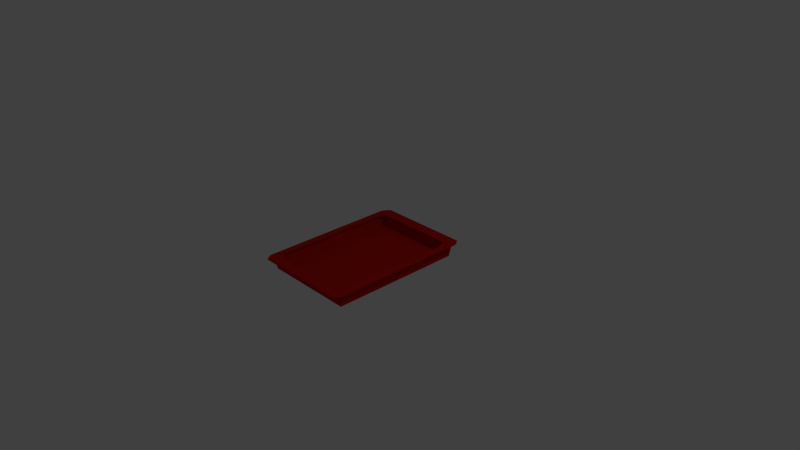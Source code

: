 # Source: AWetTray.blend  (saved by Blender 2.79.0; exported with 4.5.12 LTS)
import bpy
from mathutils import Matrix  # noqa: F401  (used for matrix-valued properties, if any)

bpy.ops.wm.read_factory_settings(use_empty=True)
scene = bpy.context.scene
scene.name = 'Scene'

# ---- collections
col_collection_1 = bpy.data.collections.new('Collection 1'); scene.collection.children.link(col_collection_1)

# ---- materials (node trees are filled in below, after node groups)
mat_material_001 = bpy.data.materials.new('Material.001')
mat_material_001.alpha_threshold = 0.0
mat_material_001.use_transparent_shadow = False
mat_material_001.diffuse_color = (0.5489, 0.01059, 0.0, 1.0)
mat_material_001.specular_color = (1.0, 0.06868, 0.003565)
mat_material_001.roughness = 0.5

# ---- material node trees

# ---- world
world_world = bpy.data.worlds.new('World'); scene.world = world_world
world_world.color = (0.05088, 0.05088, 0.05088)
world_world.use_sun_shadow = False
world_world.sun_shadow_jitter_overblur = 0.0
world_world.cycles.sampling_method = 'MANUAL'

# ---- cameras
cam_camera = bpy.data.cameras.new('Camera')
cam_camera.clip_end = 100.0
cam_camera.lens = 35.0
cam_camera.sensor_width = 32.0
cam_camera.sensor_height = 18.0
cam_camera.ortho_scale = 7.314
cam_camera.dof.focus_distance = 0.0
cam_camera.dof.aperture_fstop = 128.0

# ---- lights
light_lamp = bpy.data.lights.new('Lamp', 'POINT')
light_lamp.transmission_factor = 0.0
light_lamp.cutoff_distance = 30.0
light_lamp.energy = 100.0
light_lamp.shadow_buffer_clip_start = 1.001
light_lamp.shadow_soft_size = 0.1
light_lamp.shadow_maximum_resolution = 0.006
light_lamp.use_absolute_resolution = True

# ---- meshes
me_cube_001 = bpy.data.meshes.new('Cube.001')
me_cube_001.from_pydata([(-0.9563, -0.9563, -0.258), (-0.9259, -0.9168, 7.905), (-0.9563, 0.9563, -0.258), (-0.9255, 0.8816, 8.115), (0.9563, -0.9563, -0.258), (0.9423, -0.9241, 8.113), (0.9563, 0.9563, -0.258), (0.9418, 0.9152, 8.123), (-0.9481, 0.9481, -1.02), (-0.9481, -0.9481, -1.02), (0.9481, 0.9481, -1.02), (0.9481, -0.9481, -1.02), (-0.9182, -1.0, -0.1762), (-1.0, -0.9182, -0.1762), (-1.001, -0.9193, -0.3398), (-0.9193, -1.001, -0.3398), (-0.9583, -0.9879, -0.1762), (-0.9186, -1.0, -0.2307), (-0.961, -0.9879, -0.2307), (-1.0, -0.9186, -0.2307), (-0.9891, -0.959, -0.1762), (-0.9879, -0.961, -0.2307), (-0.989, -0.9595, -0.3394), (-1.0, -0.9189, -0.2853), (-0.9878, -0.9611, -0.2851), (-0.9189, -1.001, -0.2853), (-0.9594, -0.9889, -0.3394), (-0.9611, -0.9878, -0.2851), (-0.9182, -1.0, 0.9182), (-0.9224, -0.9182, 7.765), (-1.0, -0.9182, 0.9182), (-0.9182, -0.9891, 0.959), (-0.959, -0.9891, 0.9182), (-0.9573, -0.9784, 0.9573), (-0.959, -0.9182, 0.9891), (-0.9182, -0.959, 0.9891), (-0.9573, -0.9573, 0.9784), (-0.9891, -0.959, 0.9182), (-0.9891, -0.9182, 0.959), (-0.9784, -0.9573, 0.9573), (-0.9182, 1.0, -0.1762), (-0.9193, 1.001, -0.3398), (-1.001, 0.9193, -0.3398), (-1.0, 0.9182, -0.1762), (-0.9186, 1.0, -0.2307), (-0.9582, 0.9877, -0.1762), (-0.9607, 0.9874, -0.2308), (-0.9595, 0.989, -0.3394), (-0.9189, 1.0, -0.2853), (-0.9614, 0.9883, -0.2852), (-1.001, 0.9189, -0.2853), (-0.9902, 0.9602, -0.3394), (-0.9883, 0.9614, -0.2852), (-0.9879, 0.9583, -0.1762), (-0.9996, 0.9185, -0.2307), (-0.9874, 0.9607, -0.2308), (-0.9308, 0.9172, 7.765), (-0.9182, 1.0, 0.9182), (-1.0, 0.9182, 0.9182), (-0.9182, 0.959, 0.9891), (-0.959, 0.9182, 0.9891), (-0.9573, 0.9573, 0.9784), (-0.959, 0.9891, 0.9182), (-0.9182, 0.9891, 0.959), (-0.9573, 0.9784, 0.9573), (-0.9891, 0.9182, 0.959), (-0.9891, 0.959, 0.9182), (-0.9784, 0.9573, 0.9573), (0.9182, -1.0, -0.1762), (0.9193, -1.001, -0.3398), (1.001, -0.9193, -0.3398), (1.0, -0.9182, -0.1762), (0.9186, -1.0, -0.2307), (0.9582, -0.9877, -0.1762), (0.9607, -0.9874, -0.2308), (0.9595, -0.989, -0.3394), (0.9189, -1.0, -0.2853), (0.9614, -0.9883, -0.2852), (1.001, -0.9189, -0.2853), (0.9902, -0.9602, -0.3394), (0.9883, -0.9614, -0.2852), (0.9879, -0.9583, -0.1762), (0.9996, -0.9185, -0.2307), (0.9874, -0.9607, -0.2308), (0.9139, -0.9182, 7.765), (0.9182, -1.0, 0.9182), (1.0, -0.9182, 0.9182), (0.9182, -0.959, 0.9891), (0.959, -0.9182, 0.9891), (0.9573, -0.9573, 0.9784), (0.959, -0.9891, 0.9182), (0.9182, -0.9891, 0.959), (0.9573, -0.9784, 0.9573), (0.9891, -0.9182, 0.959), (0.9891, -0.959, 0.9182), (0.9784, -0.9573, 0.9573), (1.0, 0.9182, -0.1762), (1.001, 0.9193, -0.3398), (0.9193, 1.001, -0.3398), (0.9182, 1.0, -0.1762), (1.0, 0.9186, -0.2307), (0.9877, 0.9582, -0.1762), (0.9874, 0.9607, -0.2308), (0.989, 0.9595, -0.3394), (1.0, 0.9189, -0.2853), (0.9883, 0.9614, -0.2852), (0.9189, 1.001, -0.2853), (0.9602, 0.9902, -0.3394), (0.9614, 0.9883, -0.2852), (0.9583, 0.9879, -0.1762), (0.9185, 0.9996, -0.2307), (0.9607, 0.9874, -0.2308), (0.9055, 0.9172, 7.765), (1.0, 0.9182, 0.9182), (0.9182, 1.0, 0.9182), (0.959, 0.9182, 0.9891), (0.9182, 0.959, 0.9891), (0.9573, 0.9573, 0.9784), (0.9891, 0.959, 0.9182), (0.9891, 0.9182, 0.959), (0.9784, 0.9573, 0.9573), (0.9182, 0.9891, 0.959), (0.959, 0.9891, 0.9182), (0.9573, 0.9784, 0.9573), (-0.9131, 0.9961, -1.061), (-0.9961, 0.9131, -1.061), (-1.009, 0.9274, -0.8986), (-0.9274, 1.009, -0.8986), (-0.953, 0.983, -1.066), (-0.9176, 1.003, -1.01), (-0.9632, 0.9916, -1.009), (-1.003, 0.9176, -1.01), (-0.983, 0.953, -1.066), (-0.9916, 0.9632, -1.009), (-0.9971, 0.9676, -0.8982), (-1.008, 0.9229, -0.9503), (-0.9964, 0.9681, -0.9526), (-0.9229, 1.008, -0.9503), (-0.9676, 0.9971, -0.8982), (-0.9681, 0.9964, -0.9526), (-0.9455, 1.058, -0.9886), (-0.8997, 0.8997, -1.027), (-1.058, 0.9455, -0.9886), (-0.931, 1.009, -1.003), (-0.9823, 1.023, -0.9949), (-0.9665, 0.9913, -1.005), (-0.9505, 0.9142, -1.017), (-0.9142, 0.9505, -1.017), (-0.9563, 0.9563, -1.013), (-1.023, 0.9823, -0.9949), (-1.009, 0.931, -1.003), (-0.9913, 0.9665, -1.005), (-0.8748, 0.9666, -1.063), (-0.9666, 0.8748, -1.063), (-1.023, 0.9396, -0.9118), (-0.9396, 1.023, -0.9118), (-0.9133, 0.9466, -1.074), (-0.8953, 0.9891, -1.017), (-0.9443, 0.9756, -1.019), (-0.9891, 0.8953, -1.017), (-0.9466, 0.9133, -1.074), (-0.9756, 0.9443, -1.019), (-1.009, 0.9795, -0.9166), (-1.01, 0.919, -0.9614), (-0.9968, 0.9667, -0.9659), (-0.919, 1.01, -0.9614), (-0.9795, 1.009, -0.9166), (-0.9667, 0.9968, -0.9659), (-0.8354, 0.9387, -1.055), (-0.9387, 0.8354, -1.055), (-1.044, 0.9518, -0.9328), (-0.9518, 1.044, -0.9328), (-0.8727, 0.9104, -1.066), (-0.8723, 0.9757, -1.02), (-0.9241, 0.9588, -1.023), (-0.9757, 0.8723, -1.02), (-0.9104, 0.8727, -1.066), (-0.9588, 0.9241, -1.023), (-1.024, 0.9903, -0.9437), (-1.014, 0.9149, -0.9748), (-0.997, 0.9637, -0.9812), (-0.9149, 1.014, -0.9748), (-0.9903, 1.024, -0.9437), (-0.9637, 0.997, -0.9812), (-0.8022, 0.9148, -1.038), (-0.9148, 0.8022, -1.038), (-1.055, 0.952, -0.9592), (-0.952, 1.055, -0.9592), (-0.8389, 0.8801, -1.044), (-0.8497, 0.9618, -1.017), (-0.9041, 0.942, -1.019), (-0.9618, 0.8497, -1.017), (-0.8801, 0.8389, -1.044), (-0.942, 0.9041, -1.019), (-1.027, 0.9893, -0.97), (-1.013, 0.9045, -0.9884), (-0.9916, 0.9549, -0.9942), (-0.9045, 1.013, -0.9884), (-0.9893, 1.027, -0.97), (-0.9549, 0.9916, -0.9942), (-0.8997, -0.8997, -1.027), (-0.9455, -1.058, -0.9886), (-1.058, -0.9455, -0.9886), (-0.9142, -0.9505, -1.017), (-0.9505, -0.9142, -1.017), (-0.9563, -0.9563, -1.013), (-0.9823, -1.023, -0.9949), (-0.931, -1.009, -1.003), (-0.9665, -0.9913, -1.005), (-1.009, -0.931, -1.003), (-1.023, -0.9823, -0.9949), (-0.9913, -0.9665, -1.005), (-0.9131, -0.9961, -1.061), (-0.9274, -1.009, -0.8986), (-1.009, -0.9274, -0.8986), (-0.9961, -0.9131, -1.061), (-0.9176, -1.003, -1.01), (-0.953, -0.983, -1.066), (-0.9632, -0.9916, -1.009), (-0.9676, -0.9971, -0.8982), (-0.9229, -1.008, -0.9503), (-0.9681, -0.9964, -0.9526), (-1.008, -0.9229, -0.9503), (-0.9971, -0.9676, -0.8982), (-0.9964, -0.9681, -0.9526), (-0.983, -0.953, -1.066), (-1.003, -0.9176, -1.01), (-0.9916, -0.9632, -1.009), (-0.8022, -0.9148, -1.038), (-0.952, -1.055, -0.9592), (-1.055, -0.952, -0.9592), (-0.9148, -0.8022, -1.038), (-0.8497, -0.9618, -1.017), (-0.8389, -0.8801, -1.044), (-0.9041, -0.942, -1.019), (-0.9893, -1.027, -0.97), (-0.9045, -1.013, -0.9884), (-0.9549, -0.9916, -0.9942), (-1.013, -0.9045, -0.9884), (-1.027, -0.9893, -0.97), (-0.9916, -0.9549, -0.9942), (-0.8801, -0.8389, -1.044), (-0.9618, -0.8497, -1.017), (-0.942, -0.9041, -1.019), (-0.8354, -0.9387, -1.055), (-0.9518, -1.044, -0.9328), (-1.044, -0.9518, -0.9328), (-0.9387, -0.8354, -1.055), (-0.8723, -0.9757, -1.02), (-0.8727, -0.9104, -1.066), (-0.9241, -0.9588, -1.023), (-0.9903, -1.024, -0.9437), (-0.9149, -1.014, -0.9748), (-0.9637, -0.997, -0.9812), (-1.014, -0.9149, -0.9748), (-1.024, -0.9903, -0.9437), (-0.997, -0.9637, -0.9812), (-0.9104, -0.8727, -1.066), (-0.9757, -0.8723, -1.02), (-0.9588, -0.9241, -1.023), (-0.8748, -0.9666, -1.063), (-0.9396, -1.023, -0.9118), (-1.023, -0.9396, -0.9118), (-0.9666, -0.8748, -1.063), (-0.8953, -0.9891, -1.017), (-0.9133, -0.9466, -1.074), (-0.9443, -0.9756, -1.019), (-0.9795, -1.009, -0.9166), (-0.919, -1.01, -0.9614), (-0.9667, -0.9968, -0.9659), (-1.01, -0.919, -0.9614), (-1.009, -0.9795, -0.9166), (-0.9968, -0.9667, -0.9659), (-0.9466, -0.9133, -1.074), (-0.9891, -0.8953, -1.017), (-0.9756, -0.9443, -1.019), (0.9961, 0.9131, -1.061), (0.9131, 0.9961, -1.061), (0.9274, 1.009, -0.8986), (1.009, 0.9274, -0.8986), (0.983, 0.953, -1.066), (1.003, 0.9176, -1.01), (0.9916, 0.9632, -1.009), (0.9176, 1.003, -1.01), (0.953, 0.983, -1.066), (0.9632, 0.9916, -1.009), (0.9676, 0.9971, -0.8982), (0.9229, 1.008, -0.9503), (0.9681, 0.9964, -0.9526), (1.008, 0.9229, -0.9503), (0.9971, 0.9676, -0.8982), (0.9964, 0.9681, -0.9526), (1.058, 0.9455, -0.9886), (0.8997, 0.8997, -1.027), (0.9455, 1.058, -0.9886), (1.009, 0.931, -1.003), (1.023, 0.9823, -0.9949), (0.9913, 0.9665, -1.005), (0.9142, 0.9505, -1.017), (0.9505, 0.9142, -1.017), (0.9563, 0.9563, -1.013), (0.9823, 1.023, -0.9949), (0.931, 1.009, -1.003), (0.9665, 0.9913, -1.005), (0.9666, 0.8748, -1.063), (0.8748, 0.9666, -1.063), (0.9396, 1.023, -0.9118), (1.023, 0.9396, -0.9118), (0.9466, 0.9133, -1.074), (0.9891, 0.8953, -1.017), (0.9756, 0.9443, -1.019), (0.8953, 0.9891, -1.017), (0.9133, 0.9466, -1.074), (0.9443, 0.9756, -1.019), (0.9795, 1.009, -0.9166), (0.919, 1.01, -0.9614), (0.9667, 0.9968, -0.9659), (1.01, 0.919, -0.9614), (1.009, 0.9795, -0.9166), (0.9968, 0.9667, -0.9659), (0.9387, 0.8354, -1.055), (0.8354, 0.9387, -1.055), (0.9518, 1.044, -0.9328), (1.044, 0.9518, -0.9328), (0.9104, 0.8727, -1.066), (0.9757, 0.8723, -1.02), (0.9588, 0.9241, -1.023), (0.8723, 0.9757, -1.02), (0.8727, 0.9104, -1.066), (0.9241, 0.9588, -1.023), (0.9903, 1.024, -0.9437), (0.9149, 1.014, -0.9748), (0.9637, 0.997, -0.9812), (1.014, 0.9149, -0.9748), (1.024, 0.9903, -0.9437), (0.997, 0.9637, -0.9812), (0.9148, 0.8022, -1.038), (0.8022, 0.9148, -1.038), (0.952, 1.055, -0.9592), (1.055, 0.952, -0.9592), (0.8801, 0.8389, -1.044), (0.9618, 0.8497, -1.017), (0.942, 0.9041, -1.019), (0.8497, 0.9618, -1.017), (0.8389, 0.8801, -1.044), (0.9041, 0.942, -1.019), (0.9893, 1.027, -0.97), (0.9045, 1.013, -0.9884), (0.9549, 0.9916, -0.9942), (1.013, 0.9045, -0.9884), (1.027, 0.9893, -0.97), (0.9916, 0.9549, -0.9942), (0.9131, -0.9961, -1.061), (0.9961, -0.9131, -1.061), (1.009, -0.9274, -0.8986), (0.9274, -1.009, -0.8986), (0.953, -0.983, -1.066), (0.9176, -1.003, -1.01), (0.9632, -0.9916, -1.009), (1.003, -0.9176, -1.01), (0.983, -0.953, -1.066), (0.9916, -0.9632, -1.009), (0.9971, -0.9676, -0.8982), (1.008, -0.9229, -0.9503), (0.9964, -0.9681, -0.9526), (0.9229, -1.008, -0.9503), (0.9676, -0.9971, -0.8982), (0.9681, -0.9964, -0.9526), (0.9455, -1.058, -0.9886), (0.8997, -0.8997, -1.027), (1.058, -0.9455, -0.9886), (0.931, -1.009, -1.003), (0.9823, -1.023, -0.9949), (0.9665, -0.9913, -1.005), (0.9505, -0.9142, -1.017), (0.9142, -0.9505, -1.017), (0.9563, -0.9563, -1.013), (1.023, -0.9823, -0.9949), (1.009, -0.931, -1.003), (0.9913, -0.9665, -1.005), (0.8748, -0.9666, -1.063), (0.9666, -0.8748, -1.063), (1.023, -0.9396, -0.9118), (0.9396, -1.023, -0.9118), (0.9133, -0.9466, -1.074), (0.8953, -0.9891, -1.017), (0.9443, -0.9756, -1.019), (0.9891, -0.8953, -1.017), (0.9466, -0.9133, -1.074), (0.9756, -0.9443, -1.019), (1.009, -0.9795, -0.9166), (1.01, -0.919, -0.9614), (0.9968, -0.9667, -0.9659), (0.919, -1.01, -0.9614), (0.9795, -1.009, -0.9166), (0.9667, -0.9968, -0.9659), (0.8354, -0.9387, -1.055), (0.9387, -0.8354, -1.055), (1.044, -0.9518, -0.9328), (0.9518, -1.044, -0.9328), (0.8727, -0.9104, -1.066), (0.8723, -0.9757, -1.02), (0.9241, -0.9588, -1.023), (0.9757, -0.8723, -1.02), (0.9104, -0.8727, -1.066), (0.9588, -0.9241, -1.023), (1.024, -0.9903, -0.9437), (1.014, -0.9149, -0.9748), (0.997, -0.9637, -0.9812), (0.9149, -1.014, -0.9748), (0.9903, -1.024, -0.9437), (0.9637, -0.997, -0.9812), (0.8022, -0.9148, -1.038), (0.9148, -0.8022, -1.038), (1.055, -0.952, -0.9592), (0.952, -1.055, -0.9592), (0.8389, -0.8801, -1.044), (0.8497, -0.9618, -1.017), (0.9041, -0.942, -1.019), (0.9618, -0.8497, -1.017), (0.8801, -0.8389, -1.044), (0.942, -0.9041, -1.019), (1.027, -0.9893, -0.97), (1.013, -0.9045, -0.9884), (0.9916, -0.9549, -0.9942), (0.9045, -1.013, -0.9884), (0.9893, -1.027, -0.97), (0.9549, -0.9916, -0.9942)], [], [(14, 42, 126, 214), (41, 98, 278, 127), (97, 70, 354, 279), (69, 15, 213, 355), (40, 57, 114, 99), (0, 2, 3, 1), (2, 6, 7, 3), (6, 4, 5, 7), (4, 0, 1, 5), (7, 5, 1, 3), (96, 113, 86, 71), (322, 171, 152, 305), (306, 155, 124, 277), (200, 141, 8, 9), (13, 30, 58, 43), (398, 323, 304, 381), (261, 383, 352, 212), (2, 0, 9, 8), (6, 2, 8, 10), (4, 6, 10, 11), (0, 4, 11, 9), (141, 293, 10, 8), (201, 368, 412, 228), (338, 187, 168, 321), (294, 140, 184, 337), (142, 202, 231, 185), (186, 230, 247, 169), (170, 246, 263, 153), (154, 262, 215, 125), (293, 369, 11, 10), (414, 339, 320, 397), (370, 292, 336, 413), (369, 200, 9, 11), (245, 399, 380, 260), (382, 307, 276, 353), (229, 415, 396, 244), (112, 56, 29, 84), (12, 16, 18, 17), (16, 20, 21, 18), (13, 19, 21, 20), (19, 23, 24, 21), (14, 22, 24, 23), (22, 26, 27, 24), (15, 25, 27, 26), (25, 17, 18, 27), (18, 21, 24, 27), (28, 31, 33, 32), (31, 35, 36, 33), (29, 34, 36, 35), (34, 38, 39, 36), (30, 37, 39, 38), (37, 32, 33, 39), (33, 36, 39), (40, 44, 46, 45), (44, 48, 49, 46), (41, 47, 49, 48), (47, 51, 52, 49), (42, 50, 52, 51), (50, 54, 55, 52), (43, 53, 55, 54), (53, 45, 46, 55), (46, 49, 52, 55), (56, 59, 61, 60), (59, 63, 64, 61), (57, 62, 64, 63), (62, 66, 67, 64), (58, 65, 67, 66), (65, 60, 61, 67), (61, 64, 67), (68, 72, 74, 73), (72, 76, 77, 74), (69, 75, 77, 76), (75, 79, 80, 77), (70, 78, 80, 79), (78, 82, 83, 80), (71, 81, 83, 82), (81, 73, 74, 83), (74, 77, 80, 83), (84, 87, 89, 88), (87, 91, 92, 89), (85, 90, 92, 91), (90, 94, 95, 92), (86, 93, 95, 94), (93, 88, 89, 95), (89, 92, 95), (96, 100, 102, 101), (100, 104, 105, 102), (97, 103, 105, 104), (103, 107, 108, 105), (98, 106, 108, 107), (106, 110, 111, 108), (99, 109, 111, 110), (109, 101, 102, 111), (102, 105, 108, 111), (112, 115, 117, 116), (115, 119, 120, 117), (113, 118, 120, 119), (118, 122, 123, 120), (114, 121, 123, 122), (121, 116, 117, 123), (117, 120, 123), (124, 128, 130, 129), (128, 132, 133, 130), (125, 131, 133, 132), (131, 135, 136, 133), (126, 134, 136, 135), (134, 138, 139, 136), (127, 137, 139, 138), (137, 129, 130, 139), (130, 133, 136, 139), (140, 143, 145, 144), (143, 147, 148, 145), (141, 146, 148, 147), (146, 150, 151, 148), (142, 149, 151, 150), (149, 144, 145, 151), (145, 148, 151), (152, 156, 158, 157), (156, 160, 161, 158), (153, 159, 161, 160), (159, 163, 164, 161), (154, 162, 164, 163), (162, 166, 167, 164), (155, 165, 167, 166), (165, 157, 158, 167), (158, 161, 164, 167), (168, 172, 174, 173), (172, 176, 177, 174), (169, 175, 177, 176), (175, 179, 180, 177), (170, 178, 180, 179), (178, 182, 183, 180), (171, 181, 183, 182), (181, 173, 174, 183), (174, 177, 180, 183), (184, 188, 190, 189), (188, 192, 193, 190), (185, 191, 193, 192), (191, 195, 196, 193), (186, 194, 196, 195), (194, 198, 199, 196), (187, 197, 199, 198), (197, 189, 190, 199), (190, 193, 196, 199), (200, 203, 205, 204), (203, 207, 208, 205), (201, 206, 208, 207), (206, 210, 211, 208), (202, 209, 211, 210), (209, 204, 205, 211), (205, 208, 211), (212, 216, 218, 217), (216, 220, 221, 218), (213, 219, 221, 220), (219, 223, 224, 221), (214, 222, 224, 223), (222, 226, 227, 224), (215, 225, 227, 226), (225, 217, 218, 227), (218, 221, 224, 227), (228, 232, 234, 233), (232, 236, 237, 234), (229, 235, 237, 236), (235, 239, 240, 237), (230, 238, 240, 239), (238, 242, 243, 240), (231, 241, 243, 242), (241, 233, 234, 243), (234, 237, 240, 243), (244, 248, 250, 249), (248, 252, 253, 250), (245, 251, 253, 252), (251, 255, 256, 253), (246, 254, 256, 255), (254, 258, 259, 256), (247, 257, 259, 258), (257, 249, 250, 259), (250, 253, 256, 259), (260, 264, 266, 265), (264, 268, 269, 266), (261, 267, 269, 268), (267, 271, 272, 269), (262, 270, 272, 271), (270, 274, 275, 272), (263, 273, 275, 274), (273, 265, 266, 275), (266, 269, 272, 275), (276, 280, 282, 281), (280, 284, 285, 282), (277, 283, 285, 284), (283, 287, 288, 285), (278, 286, 288, 287), (286, 290, 291, 288), (279, 289, 291, 290), (289, 281, 282, 291), (282, 285, 288, 291), (292, 295, 297, 296), (295, 299, 300, 297), (293, 298, 300, 299), (298, 302, 303, 300), (294, 301, 303, 302), (301, 296, 297, 303), (297, 300, 303), (304, 308, 310, 309), (308, 312, 313, 310), (305, 311, 313, 312), (311, 315, 316, 313), (306, 314, 316, 315), (314, 318, 319, 316), (307, 317, 319, 318), (317, 309, 310, 319), (310, 313, 316, 319), (320, 324, 326, 325), (324, 328, 329, 326), (321, 327, 329, 328), (327, 331, 332, 329), (322, 330, 332, 331), (330, 334, 335, 332), (323, 333, 335, 334), (333, 325, 326, 335), (326, 329, 332, 335), (336, 340, 342, 341), (340, 344, 345, 342), (337, 343, 345, 344), (343, 347, 348, 345), (338, 346, 348, 347), (346, 350, 351, 348), (339, 349, 351, 350), (349, 341, 342, 351), (342, 345, 348, 351), (352, 356, 358, 357), (356, 360, 361, 358), (353, 359, 361, 360), (359, 363, 364, 361), (354, 362, 364, 363), (362, 366, 367, 364), (355, 365, 367, 366), (365, 357, 358, 367), (358, 361, 364, 367), (368, 371, 373, 372), (371, 375, 376, 373), (369, 374, 376, 375), (374, 378, 379, 376), (370, 377, 379, 378), (377, 372, 373, 379), (373, 376, 379), (380, 384, 386, 385), (384, 388, 389, 386), (381, 387, 389, 388), (387, 391, 392, 389), (382, 390, 392, 391), (390, 394, 395, 392), (383, 393, 395, 394), (393, 385, 386, 395), (386, 389, 392, 395), (396, 400, 402, 401), (400, 404, 405, 402), (397, 403, 405, 404), (403, 407, 408, 405), (398, 406, 408, 407), (406, 410, 411, 408), (399, 409, 411, 410), (409, 401, 402, 411), (402, 405, 408, 411), (412, 416, 418, 417), (416, 420, 421, 418), (413, 419, 421, 420), (419, 423, 424, 421), (414, 422, 424, 423), (422, 426, 427, 424), (415, 425, 427, 426), (425, 417, 418, 427), (418, 421, 424, 427), (12, 28, 32, 16), (16, 32, 37, 20), (20, 37, 30, 13), (29, 56, 60, 34), (34, 60, 65, 38), (38, 65, 58, 30), (57, 40, 45, 62), (62, 45, 53, 66), (66, 53, 43, 58), (56, 112, 116, 59), (59, 116, 121, 63), (63, 121, 114, 57), (113, 96, 101, 118), (118, 101, 109, 122), (122, 109, 99, 114), (112, 84, 88, 115), (115, 88, 93, 119), (119, 93, 86, 113), (85, 68, 73, 90), (90, 73, 81, 94), (94, 81, 71, 86), (84, 29, 35, 87), (87, 35, 31, 91), (91, 31, 28, 85), (42, 14, 23, 50), (50, 23, 19, 54), (54, 19, 13, 43), (98, 41, 48, 106), (106, 48, 44, 110), (110, 44, 40, 99), (70, 97, 104, 78), (78, 104, 100, 82), (82, 100, 96, 71), (15, 69, 76, 25), (25, 76, 72, 17), (17, 72, 68, 12), (184, 140, 144, 188), (188, 144, 149, 192), (192, 149, 142, 185), (141, 200, 204, 146), (146, 204, 209, 150), (150, 209, 202, 142), (201, 228, 233, 206), (206, 233, 241, 210), (210, 241, 231, 202), (230, 186, 195, 238), (238, 195, 191, 242), (242, 191, 185, 231), (168, 187, 198, 172), (172, 198, 194, 176), (176, 194, 186, 169), (229, 244, 249, 235), (235, 249, 257, 239), (239, 257, 247, 230), (246, 170, 179, 254), (254, 179, 175, 258), (258, 175, 169, 247), (152, 171, 182, 156), (156, 182, 178, 160), (160, 178, 170, 153), (245, 260, 265, 251), (251, 265, 273, 255), (255, 273, 263, 246), (262, 154, 163, 270), (270, 163, 159, 274), (274, 159, 153, 263), (124, 155, 166, 128), (128, 166, 162, 132), (132, 162, 154, 125), (261, 212, 217, 267), (267, 217, 225, 271), (271, 225, 215, 262), (214, 126, 135, 222), (222, 135, 131, 226), (226, 131, 125, 215), (336, 292, 296, 340), (340, 296, 301, 344), (344, 301, 294, 337), (293, 141, 147, 298), (298, 147, 143, 302), (302, 143, 140, 294), (187, 338, 347, 197), (197, 347, 343, 189), (189, 343, 337, 184), (320, 339, 350, 324), (324, 350, 346, 328), (328, 346, 338, 321), (171, 322, 331, 181), (181, 331, 327, 173), (173, 327, 321, 168), (304, 323, 334, 308), (308, 334, 330, 312), (312, 330, 322, 305), (155, 306, 315, 165), (165, 315, 311, 157), (157, 311, 305, 152), (276, 307, 318, 280), (280, 318, 314, 284), (284, 314, 306, 277), (127, 278, 287, 137), (137, 287, 283, 129), (129, 283, 277, 124), (412, 368, 372, 416), (416, 372, 377, 420), (420, 377, 370, 413), (369, 293, 299, 374), (374, 299, 295, 378), (378, 295, 292, 370), (339, 414, 423, 349), (349, 423, 419, 341), (341, 419, 413, 336), (396, 415, 426, 400), (400, 426, 422, 404), (404, 422, 414, 397), (323, 398, 407, 333), (333, 407, 403, 325), (325, 403, 397, 320), (380, 399, 410, 384), (384, 410, 406, 388), (388, 406, 398, 381), (307, 382, 391, 317), (317, 391, 387, 309), (309, 387, 381, 304), (352, 383, 394, 356), (356, 394, 390, 360), (360, 390, 382, 353), (279, 354, 363, 289), (289, 363, 359, 281), (281, 359, 353, 276), (200, 369, 375, 203), (203, 375, 371, 207), (207, 371, 368, 201), (415, 229, 236, 425), (425, 236, 232, 417), (417, 232, 228, 412), (399, 245, 252, 409), (409, 252, 248, 401), (401, 248, 244, 396), (383, 261, 268, 393), (393, 268, 264, 385), (385, 264, 260, 380), (355, 213, 220, 365), (365, 220, 216, 357), (357, 216, 212, 352), (213, 15, 26, 219), (219, 26, 22, 223), (223, 22, 14, 214), (41, 127, 138, 47), (47, 138, 134, 51), (51, 134, 126, 42), (97, 279, 290, 103), (103, 290, 286, 107), (107, 286, 278, 98), (354, 70, 79, 362), (362, 79, 75, 366), (366, 75, 69, 355), (68, 85, 28, 12)])
me_cube_001.materials.append(mat_material_001)
me_cube_001.use_remesh_preserve_volume = False
me_cube_001.use_remesh_preserve_attributes = False
me_cube_001.use_mirror_vertex_groups = False
me_cube_001.update()

# ---- objects
ob_cube = bpy.data.objects.new('Cube', me_cube_001)
ob_lamp = bpy.data.objects.new('Lamp', light_lamp)
ob_camera = bpy.data.objects.new('Camera', cam_camera)

# ---- transforms, parenting, visibility, modifiers, constraints
ob_cube.location = (-0.09892, 0.0, 0.0)
ob_cube.scale = (0.6735, 1.0, -0.01991)
ob_cube.lineart.crease_threshold = 0.0
_m = ob_cube.modifiers.new('Solidify', 'SOLIDIFY')
_m.nonmanifold_thickness_mode = 'FIXED'
_m.nonmanifold_merge_threshold = 0.0003
ob_lamp.location = (4.076, 1.005, 5.904)
ob_lamp.rotation_euler = (0.6503, 0.05522, 1.866)
ob_lamp.lock_rotations_4d = False
ob_lamp.empty_display_type = 'ARROWS'
ob_lamp.color = (0.0, 0.0, 0.0, 0.0)
ob_lamp.lineart.crease_threshold = 0.0
ob_camera.location = (7.481, -6.508, 5.344)
ob_camera.rotation_euler = (1.109, 0.0, 0.8149)
ob_camera.lock_rotations_4d = False
ob_camera.empty_display_type = 'ARROWS'
ob_camera.color = (0.0, 0.0, 0.0, 0.0)
ob_camera.display_type = 'WIRE'
ob_camera.lineart.crease_threshold = 0.0

# ---- collection membership
col_collection_1.objects.link(ob_cube)
col_collection_1.objects.link(ob_lamp)
col_collection_1.objects.link(ob_camera)

# ---- scene / render settings (as saved in the file)
scene.camera = ob_camera
scene.frame_start = 1; scene.frame_end = 250; scene.frame_set(1)
scene.render.engine = 'BLENDER_EEVEE_NEXT'
scene.render.resolution_percentage = 50
scene.render.dither_intensity = 0.0
scene.cycles.use_denoising = False
scene.cycles.samples = 128
scene.cycles.sampling_pattern = 'TABULATED_SOBOL'
scene.cycles.use_adaptive_sampling = False
scene.cycles.use_light_tree = False
scene.cycles.blur_glossy = 0.0
scene.cycles.sample_clamp_indirect = 0.0
scene.view_settings.view_transform = 'Standard'
bpy.context.view_layer.update()
